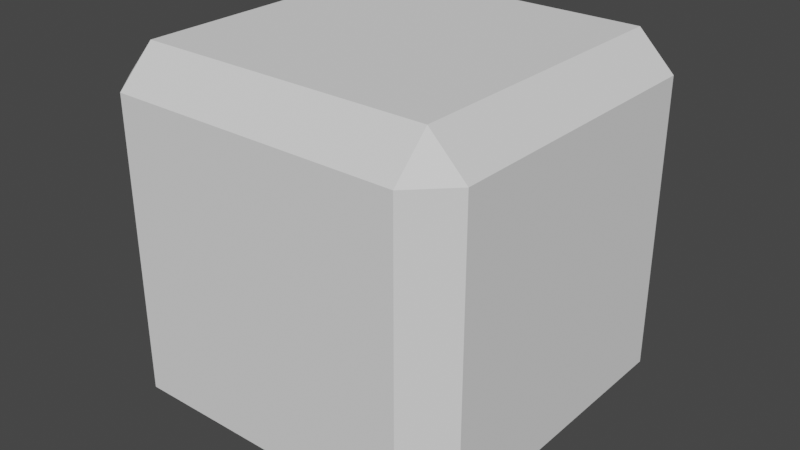 # Source: cube2.blend  (saved by Blender 2.91.10; exported with 4.5.12 LTS)
import bpy
from mathutils import Matrix  # noqa: F401  (used for matrix-valued properties, if any)

bpy.ops.wm.read_factory_settings(use_empty=True)
scene = bpy.context.scene
scene.name = 'Scene'

# ---- collections
col_collection = bpy.data.collections.new('Collection'); scene.collection.children.link(col_collection)

# ---- world
world_world = bpy.data.worlds.new('World'); scene.world = world_world
world_world.use_nodes = True; world_world.node_tree.nodes.clear()
_N = world_world.node_tree.nodes; _L = world_world.node_tree.links
n0 = _N.new('ShaderNodeOutputWorld'); n0.name = 'World Output'; n0.location = (300, 300)
n1 = _N.new('ShaderNodeBackground'); n1.name = 'Background'; n1.location = (10, 300)
n1.inputs[0].default_value = (0.05088, 0.05088, 0.05088, 1.0)
_L.new(n1.outputs[0], n0.inputs[0])
n0.is_active_output = True
world_world.color = (0.05088, 0.05088, 0.05088)
world_world.use_sun_shadow = False
world_world.sun_shadow_jitter_overblur = 0.0

# ---- meshes
me_cube_001 = bpy.data.meshes.new('Cube.001')
me_cube_001.from_pydata([(0.8, -1.0, 0.8), (0.8, 1.0, 0.8), (0.8, 1.0, -0.82), (0.8, -1.0, -0.82), (-0.82, -1.0, 0.8), (-0.82, -1.0, -0.82), (-0.82, 1.0, 0.8), (-0.82, 1.0, -0.82), (1.0, -0.8, 0.8), (-1.0, -0.8, 0.8), (-1.0, -0.8, -0.82), (1.0, -0.8, -0.82), (0.8, -0.8, 1.0), (0.8, -0.8, -1.0), (-0.82, -0.8, -1.0), (-0.82, -0.8, 1.0), (-1.0, 0.82, 0.8), (-1.0, 0.82, -0.82), (1.0, 0.82, 0.8), (1.0, 0.82, -0.82), (0.8, 0.82, 1.0), (0.8, 0.82, -1.0), (-0.82, 0.82, -1.0), (-0.82, 0.82, 1.0)], [], [(11, 3, 13), (14, 13, 3, 5), (12, 15, 4, 0), (18, 1, 20), (10, 5, 4, 9), (11, 8, 0, 3), (7, 6, 1, 2), (11, 13, 21, 19), (9, 15, 23, 16), (8, 18, 20, 12), (2, 1, 18, 19), (3, 0, 4, 5), (20, 23, 15, 12), (1, 6, 23, 20), (22, 21, 13, 14), (19, 18, 8, 11), (21, 2, 19), (9, 4, 15), (17, 22, 14, 10), (5, 10, 14), (12, 0, 8), (7, 17, 16, 6), (23, 6, 16), (10, 9, 16, 17), (17, 7, 22), (2, 21, 22, 7)])
_uv = me_cube_001.uv_layers.new(name='UVMap')
_uv.uv.foreach_set('vector', [0.3975, 0.725, 0.3975, 0.775, 0.35, 0.725, 0.1475, 0.725, 0.35, 0.725, 0.3975, 0.775, 0.3975, 0.9775, 0.65, 0.725, 0.8525, 0.725, 0.6, 0.9775, 0.6, 0.775, 0.0, 0.0, 0.6, 0.475, 0.65, 0.5225, 0.3975, 0.025, 0.3975, 0.9775, 0.6, 0.9775, 0.6, 0.025, 0.3975, 0.725, 0.6, 0.725, 0.6, 0.775, 0.3975, 0.775, 0.3975, 0.2725, 0.6, 0.2725, 0.6, 0.475, 0.3975, 0.475, 0.3975, 0.725, 0.35, 0.725, 0.35, 0.5225, 0.3975, 0.5225, 0.6, 0.025, 0.8525, 0.725, 0.8525, 0.5225, 0.6, 0.2275, 0.6, 0.725, 0.0, 0.0, 0.65, 0.5225, 0.65, 0.725, 0.3975, 0.475, 0.6, 0.475, 0.6, 0.5225, 0.3975, 0.5225, 0.3975, 0.775, 0.6, 0.775, 0.6, 0.9775, 0.3975, 0.9775, 0.65, 0.5225, 0.8525, 0.5225, 0.8525, 0.725, 0.65, 0.725, 0.6, 0.475, 0.6, 0.2725, 0.8525, 0.5225, 0.65, 0.5225, 0.1475, 0.5225, 0.35, 0.5225, 0.35, 0.725, 0.1475, 0.725, 0.3975, 0.5225, 0.6, 0.5225, 0.6, 0.725, 0.3975, 0.725, 0.35, 0.5225, 0.3975, 0.475, 0.3975, 0.5225, 0.6, 0.025, 0.6, 0.9775, 0.8525, 0.725, 0.3975, 0.2275, 0.1475, 0.5225, 0.0, 0.0, 0.3975, 0.025, 0.3975, 0.9775, 0.3975, 0.025, 0.0, 0.0, 0.65, 0.725, 0.6, 0.775, 0.6, 0.725, 0.3975, 0.2725, 0.3975, 0.2275, 0.6, 0.2275, 0.6, 0.2725, 0.8525, 0.5225, 0.6, 0.2725, 0.6, 0.2275, 0.3975, 0.025, 0.6, 0.025, 0.6, 0.2275, 0.3975, 0.2275, 0.3975, 0.2275, 0.3975, 0.2725, 0.1475, 0.5225, 0.3975, 0.475, 0.35, 0.5225, 0.1475, 0.5225, 0.3975, 0.2725])
me_cube_001.use_remesh_fix_poles = True
me_cube_001.use_remesh_preserve_attributes = False
me_cube_001.use_mirror_vertex_groups = False
me_cube_001.update()

# ---- objects
ob_cube_001 = bpy.data.objects.new('Cube.001', me_cube_001)

# ---- transforms, parenting, visibility, modifiers, constraints
ob_cube_001.location = (0.0, 0.0, 0.0)
ob_cube_001.lineart.crease_threshold = 0.0

# ---- collection membership
col_collection.objects.link(ob_cube_001)

# ---- scene / render settings (as saved in the file)
scene.frame_start = 1; scene.frame_end = 250; scene.frame_set(1)
scene.render.engine = 'BLENDER_EEVEE_NEXT'
scene.cycles.use_denoising = False
scene.cycles.samples = 128
scene.cycles.sampling_pattern = 'TABULATED_SOBOL'
scene.cycles.use_adaptive_sampling = False
scene.cycles.use_light_tree = False
scene.view_settings.view_transform = 'Filmic'
bpy.context.view_layer.update()

# ---- added for rendering (the .blend has no active camera and no usable light): camera, sun
cam_auto = bpy.data.cameras.new('AutoCamera')
cam_auto.lens = 50.0
cam_auto.sensor_width = 36.0
cam_auto.clip_end = 1000.0
ob_auto_camera = bpy.data.objects.new('AutoCamera', cam_auto)
scene.collection.objects.link(ob_auto_camera)
ob_auto_camera.location = (3.20507, -3.84609, 2.56406)
ob_auto_camera.rotation_euler = (1.09748, -7.21219e-08, 0.694738)
scene.camera = ob_auto_camera
light_auto_sun = bpy.data.lights.new('AutoSun', 'SUN')
light_auto_sun.energy = 3.0
light_auto_sun.angle = 0.0523599
ob_auto_sun = bpy.data.objects.new('AutoSun', light_auto_sun)
scene.collection.objects.link(ob_auto_sun)
ob_auto_sun.rotation_euler = (0.872665, 0.174533, 0.523599)
bpy.context.view_layer.update()
